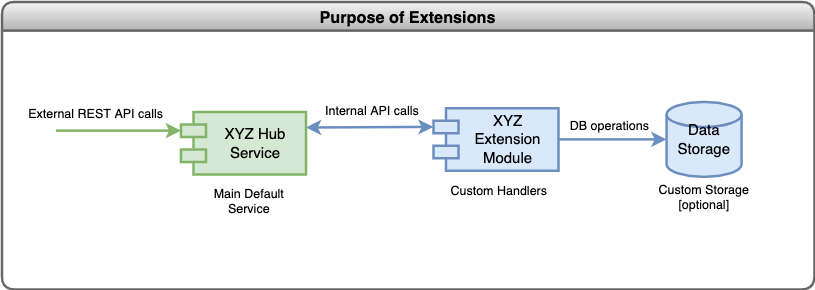

The diagram above was exported from draw.io. Its source (the exported page's mxGraphModel, read from the mxfile embedded in the PNG):
<mxGraphModel dx="680" dy="450" grid="1" gridSize="10" guides="1" tooltips="1" connect="1" arrows="1" fold="1" page="1" pageScale="1" pageWidth="1169" pageHeight="827" math="0" shadow="0">
  <root>
    <mxCell id="0" />
    <mxCell id="1" parent="0" />
    <mxCell id="FYHCxZDHsHW0RmtBR5TR-68" value="Purpose of Extensions" style="swimlane;rounded=1;shadow=0;sketch=0;fontSize=13;strokeWidth=2;collapsible=0;fillColor=#f5f5f5;gradientColor=#b3b3b3;strokeColor=#666666;" parent="1" vertex="1">
      <mxGeometry x="110" y="140" width="650" height="230" as="geometry" />
    </mxCell>
    <mxCell id="He6TT72RL6fJlQ79Dau_-87" value="Data Storage" style="strokeWidth=2;html=1;shape=mxgraph.flowchart.database;whiteSpace=wrap;labelBackgroundColor=none;fontSize=12;fillColor=#dae8fc;strokeColor=#6c8ebf;" parent="FYHCxZDHsHW0RmtBR5TR-68" vertex="1">
      <mxGeometry x="531.75" y="80" width="60" height="60" as="geometry" />
    </mxCell>
    <mxCell id="He6TT72RL6fJlQ79Dau_-88" value="XYZ Extension Module" style="shape=module;align=left;spacingLeft=20;align=center;verticalAlign=middle;labelBackgroundColor=none;fontSize=12;strokeWidth=2;fillColor=#dae8fc;whiteSpace=wrap;strokeColor=#6c8ebf;" parent="FYHCxZDHsHW0RmtBR5TR-68" vertex="1">
      <mxGeometry x="345.25" y="85" width="100" height="50" as="geometry" />
    </mxCell>
    <mxCell id="He6TT72RL6fJlQ79Dau_-89" value="XYZ Hub Service" style="shape=module;align=left;spacingLeft=20;align=center;verticalAlign=middle;labelBackgroundColor=none;fontSize=12;strokeWidth=2;fillColor=#d5e8d4;whiteSpace=wrap;strokeColor=#82b366;" parent="FYHCxZDHsHW0RmtBR5TR-68" vertex="1">
      <mxGeometry x="143.25" y="88" width="100" height="50" as="geometry" />
    </mxCell>
    <mxCell id="He6TT72RL6fJlQ79Dau_-90" style="rounded=0;orthogonalLoop=1;jettySize=auto;html=1;entryX=0;entryY=0.5;entryDx=0;entryDy=0;entryPerimeter=0;fontSize=10;fontColor=#000000;endArrow=classic;endFill=1;strokeColor=#6C8EBF;strokeWidth=2;fillColor=#dae8fc;exitX=1;exitY=0.5;exitDx=0;exitDy=0;" parent="FYHCxZDHsHW0RmtBR5TR-68" source="He6TT72RL6fJlQ79Dau_-88" target="He6TT72RL6fJlQ79Dau_-87" edge="1">
      <mxGeometry relative="1" as="geometry">
        <mxPoint x="473.25" y="168" as="sourcePoint" />
        <mxPoint x="324.75" y="128" as="targetPoint" />
      </mxGeometry>
    </mxCell>
    <mxCell id="He6TT72RL6fJlQ79Dau_-102" value="DB operations" style="edgeLabel;html=1;align=center;verticalAlign=middle;resizable=0;points=[];fontSize=10;fontColor=#000000;" parent="He6TT72RL6fJlQ79Dau_-90" vertex="1" connectable="0">
      <mxGeometry x="-0.0828" relative="1" as="geometry">
        <mxPoint y="-12" as="offset" />
      </mxGeometry>
    </mxCell>
    <mxCell id="He6TT72RL6fJlQ79Dau_-92" style="rounded=0;orthogonalLoop=1;jettySize=auto;html=1;entryX=0;entryY=0;entryDx=0;entryDy=15;entryPerimeter=0;fontSize=10;fontColor=#000000;endArrow=classic;endFill=1;strokeColor=#6c8ebf;strokeWidth=2;fillColor=#dae8fc;exitX=1;exitY=0.25;exitDx=0;exitDy=0;startArrow=classic;startFill=1;" parent="FYHCxZDHsHW0RmtBR5TR-68" source="He6TT72RL6fJlQ79Dau_-89" target="He6TT72RL6fJlQ79Dau_-88" edge="1">
      <mxGeometry relative="1" as="geometry">
        <mxPoint x="453.25" y="153" as="sourcePoint" />
        <mxPoint x="533.75" y="153" as="targetPoint" />
      </mxGeometry>
    </mxCell>
    <mxCell id="He6TT72RL6fJlQ79Dau_-101" value="Internal API calls" style="edgeLabel;html=1;align=center;verticalAlign=middle;resizable=0;points=[];fontSize=10;fontColor=#000000;" parent="He6TT72RL6fJlQ79Dau_-92" vertex="1" connectable="0">
      <mxGeometry x="0.0198" y="2" relative="1" as="geometry">
        <mxPoint y="-13" as="offset" />
      </mxGeometry>
    </mxCell>
    <mxCell id="He6TT72RL6fJlQ79Dau_-94" value="Main Default Service" style="text;html=1;strokeColor=none;fillColor=none;align=center;verticalAlign=middle;whiteSpace=wrap;rounded=0;fontColor=#000000;fontSize=10;" parent="FYHCxZDHsHW0RmtBR5TR-68" vertex="1">
      <mxGeometry x="153.25" y="143" width="90" height="30" as="geometry" />
    </mxCell>
    <mxCell id="He6TT72RL6fJlQ79Dau_-95" value="Custom Handlers" style="text;html=1;strokeColor=none;fillColor=none;align=center;verticalAlign=middle;whiteSpace=wrap;rounded=0;fontColor=#000000;fontSize=10;" parent="FYHCxZDHsHW0RmtBR5TR-68" vertex="1">
      <mxGeometry x="353.25" y="135" width="90" height="30" as="geometry" />
    </mxCell>
    <mxCell id="He6TT72RL6fJlQ79Dau_-96" value="Custom Storage&lt;br&gt;[optional]" style="text;html=1;strokeColor=none;fillColor=none;align=center;verticalAlign=middle;whiteSpace=wrap;rounded=0;fontColor=#000000;fontSize=10;" parent="FYHCxZDHsHW0RmtBR5TR-68" vertex="1">
      <mxGeometry x="516.75" y="140" width="90" height="30" as="geometry" />
    </mxCell>
    <mxCell id="He6TT72RL6fJlQ79Dau_-98" style="rounded=0;orthogonalLoop=1;jettySize=auto;html=1;entryX=0;entryY=0;entryDx=0;entryDy=15;entryPerimeter=0;fontSize=10;fontColor=#000000;endArrow=classic;endFill=1;strokeColor=#82b366;strokeWidth=2;fillColor=#d5e8d4;startArrow=none;startFill=0;" parent="1" target="He6TT72RL6fJlQ79Dau_-89" edge="1">
      <mxGeometry relative="1" as="geometry">
        <mxPoint x="153.25" y="243" as="sourcePoint" />
        <mxPoint x="465.25" y="250" as="targetPoint" />
      </mxGeometry>
    </mxCell>
    <mxCell id="He6TT72RL6fJlQ79Dau_-99" value="External REST API calls" style="edgeLabel;html=1;align=center;verticalAlign=middle;resizable=0;points=[];fontSize=10;fontColor=#000000;" parent="He6TT72RL6fJlQ79Dau_-98" vertex="1" connectable="0">
      <mxGeometry x="-0.46" y="1" relative="1" as="geometry">
        <mxPoint x="4" y="-14" as="offset" />
      </mxGeometry>
    </mxCell>
  </root>
</mxGraphModel>